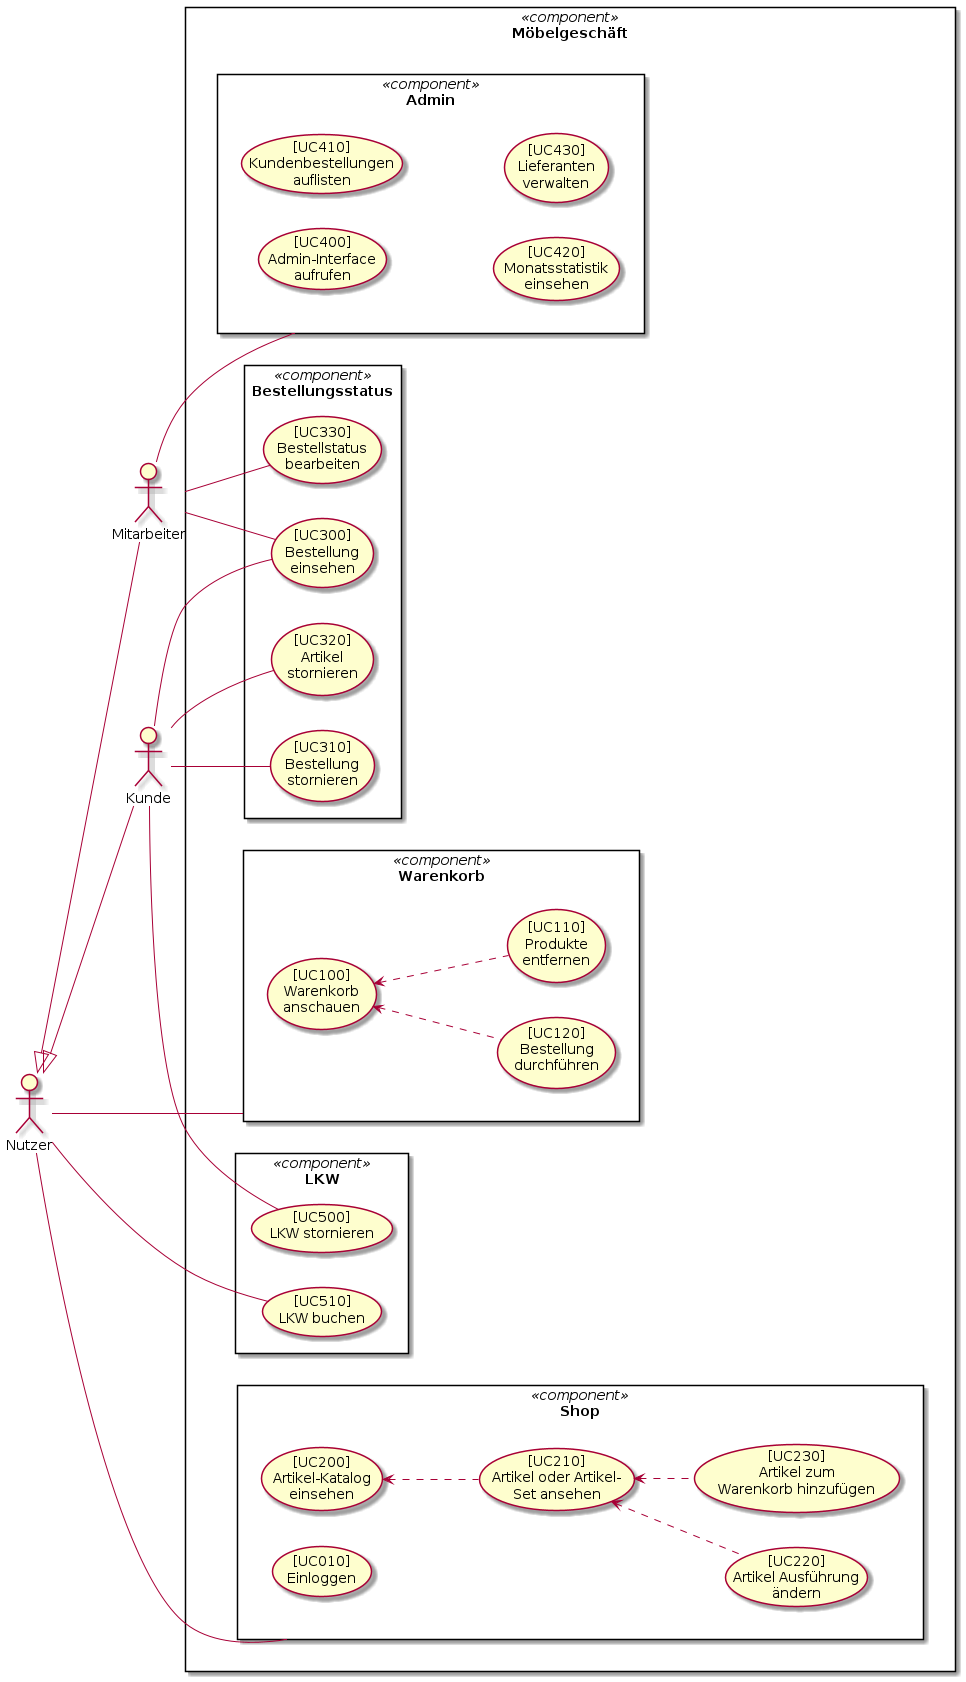

The diagram above was rendered by PlantUML. Its source (embedded in the PNG):
@startuml
left to right direction
skinparam packageStyle rect

actor Mitarbeiter
actor Nutzer
actor Kunde

Nutzer <|-- Mitarbeiter
Nutzer <|-- Kunde

Mitarbeiter -- Admin
Nutzer -- Warenkorb
Nutzer -- Shop

rectangle Möbelgeschäft <<component>>{
    rectangle Warenkorb <<component>> {
        (prodrem) .up.> (cart)
        (order) .up.> (cart)
        usecase ([UC100] \n Warenkorb \nanschauen) as cart
        usecase ([UC110] \n Produkte \nentfernen) as prodrem
        usecase ([UC120] \n Bestellung \ndurchführen) as order
    }
    rectangle Admin <<component>> {
        usecase ([UC400] \n Admin-Interface \n aufrufen)
        usecase ([UC410] \n Kundenbestellungen \nauflisten)
        usecase ([UC420] \n Monatsstatistik \neinsehen)
        usecase ([UC430] \n Lieferanten \nverwalten)
    }
    rectangle Shop <<component>> {
        (article) .up.> (catalog)
        (articleversion) .up.> (article)
        (addarticle) .up.> (article)
        usecase ([UC010] \n Einloggen)
        usecase ([UC200] \n Artikel-Katalog \n einsehen) as catalog
        usecase ([UC210] \n Artikel oder Artikel-\nSet ansehen) as article
        usecase ([UC220] \n Artikel Ausführung \nändern) as articleversion
        usecase ([UC230] \n Artikel zum \n Warenkorb hinzufügen) as addarticle
    }
    rectangle Bestellungsstatus <<component>> {
        Kunde -- (bview)
        Kunde -- (bstor)
        Kunde -- (astor)
        Mitarbeiter -- (bview)
        Mitarbeiter -- (bedit)
        usecase ([UC300] \n Bestellung \neinsehen) as bview
        usecase ([UC310] \n Bestellung \nstornieren) as bstor
        usecase ([UC320] \n Artikel \n stornieren) as astor
        usecase ([UC330] \n Bestellstatus \nbearbeiten) as bedit
    }
    rectangle LKW <<component>> {
        Kunde -- (lkwstor)
        Nutzer --(lkwbook)
        usecase ([UC500] \n LKW stornieren) as lkwstor
        usecase ([UC510] \n LKW buchen) as lkwbook
    }
}
@enduml